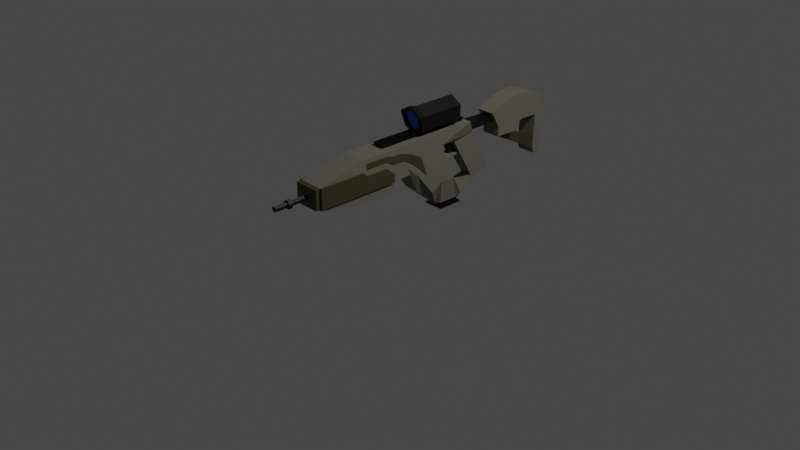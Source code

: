 # Source: gun.blend  (saved by Blender 3.4.6; exported with 4.5.12 LTS)
import bpy
from mathutils import Matrix  # noqa: F401  (used for matrix-valued properties, if any)

bpy.ops.wm.read_factory_settings(use_empty=True)
scene = bpy.context.scene
scene.name = 'Scene'

# ---- collections
col_collection = bpy.data.collections.new('Collection'); scene.collection.children.link(col_collection)

# ---- materials (node trees are filled in below, after node groups)
mat_black = bpy.data.materials.new('black')
mat_black.use_transparent_shadow = False
mat_scope_lense = bpy.data.materials.new('scope_lense')
mat_scope_lense.use_transparent_shadow = False
mat_gun_01 = bpy.data.materials.new('gun_01')
mat_gun_01.use_transparent_shadow = False
mat_gun_02 = bpy.data.materials.new('gun_02')
mat_gun_02.use_transparent_shadow = False

# ---- material node trees
mat_black.use_nodes = True; mat_black.node_tree.nodes.clear()
_N = mat_black.node_tree.nodes; _L = mat_black.node_tree.links
n0 = _N.new('ShaderNodeBsdfPrincipled'); n0.name = 'Principled BSDF'; n0.location = (10, 300)
n0.distribution = 'GGX'
n0.subsurface_method = 'RANDOM_WALK_SKIN'
n0.inputs[0].default_value = (0.0, 0.0, 0.0, 1.0)
n0.inputs[3].default_value = 1.45
n0.inputs[27].default_value = (0.0, 0.0, 0.0, 1.0)
n0.inputs[28].default_value = 1.0
n1 = _N.new('ShaderNodeOutputMaterial'); n1.name = 'Material Output'; n1.location = (300, 300)
_L.new(n0.outputs[0], n1.inputs[0])
n1.is_active_output = True
mat_scope_lense.use_nodes = True; mat_scope_lense.node_tree.nodes.clear()
_N = mat_scope_lense.node_tree.nodes; _L = mat_scope_lense.node_tree.links
n0 = _N.new('ShaderNodeBsdfPrincipled'); n0.name = 'Principled BSDF'; n0.location = (10, 300)
n0.distribution = 'GGX'
n0.subsurface_method = 'RANDOM_WALK_SKIN'
n0.inputs[0].default_value = (0.02001, 0.1525, 0.8276, 1.0)
n0.inputs[3].default_value = 1.45
n0.inputs[27].default_value = (0.0, 0.0, 0.0, 1.0)
n0.inputs[28].default_value = 1.0
n1 = _N.new('ShaderNodeOutputMaterial'); n1.name = 'Material Output'; n1.location = (300, 300)
_L.new(n0.outputs[0], n1.inputs[0])
n1.is_active_output = True
mat_gun_01.use_nodes = True; mat_gun_01.node_tree.nodes.clear()
_N = mat_gun_01.node_tree.nodes; _L = mat_gun_01.node_tree.links
n0 = _N.new('ShaderNodeBsdfPrincipled'); n0.name = 'Principled BSDF'; n0.location = (10, 300)
n0.distribution = 'GGX'
n0.subsurface_method = 'RANDOM_WALK_SKIN'
n0.inputs[0].default_value = (0.1375, 0.1336, 0.09488, 1.0)
n0.inputs[3].default_value = 1.45
n0.inputs[27].default_value = (0.0, 0.0, 0.0, 1.0)
n0.inputs[28].default_value = 1.0
n1 = _N.new('ShaderNodeOutputMaterial'); n1.name = 'Material Output'; n1.location = (300, 300)
_L.new(n0.outputs[0], n1.inputs[0])
n1.is_active_output = True
mat_gun_02.use_nodes = True; mat_gun_02.node_tree.nodes.clear()
_N = mat_gun_02.node_tree.nodes; _L = mat_gun_02.node_tree.links
n0 = _N.new('ShaderNodeBsdfPrincipled'); n0.name = 'Principled BSDF'; n0.location = (10, 300)
n0.distribution = 'GGX'
n0.subsurface_method = 'RANDOM_WALK_SKIN'
n0.inputs[0].default_value = (0.04445, 0.04152, 0.01778, 1.0)
n0.inputs[3].default_value = 1.45
n0.inputs[27].default_value = (0.0, 0.0, 0.0, 1.0)
n0.inputs[28].default_value = 1.0
n1 = _N.new('ShaderNodeOutputMaterial'); n1.name = 'Material Output'; n1.location = (300, 300)
_L.new(n0.outputs[0], n1.inputs[0])
n1.is_active_output = True

# ---- world
world_world = bpy.data.worlds.new('World'); scene.world = world_world
world_world.use_nodes = True; world_world.node_tree.nodes.clear()
_N = world_world.node_tree.nodes; _L = world_world.node_tree.links
n0 = _N.new('ShaderNodeOutputWorld'); n0.name = 'World Output'; n0.location = (300, 300)
n1 = _N.new('ShaderNodeBackground'); n1.name = 'Background'; n1.location = (10, 300)
n1.inputs[0].default_value = (0.05088, 0.05088, 0.05088, 1.0)
_L.new(n1.outputs[0], n0.inputs[0])
n0.is_active_output = True
world_world.color = (0.05088, 0.05088, 0.05088)
world_world.use_sun_shadow = False
world_world.sun_shadow_jitter_overblur = 0.0

# ---- cameras
cam_camera = bpy.data.cameras.new('Camera')
cam_camera.clip_end = 100.0
cam_camera.ortho_scale = 7.314

# ---- lights
light_light = bpy.data.lights.new('Light', 'POINT')
light_light.transmission_factor = 0.0
light_light.energy = 1000.0
light_light.shadow_soft_size = 0.1
light_light.shadow_maximum_resolution = 0.006
light_light.use_absolute_resolution = True

# ---- meshes
me_cylinder_001 = bpy.data.meshes.new('Cylinder.001')
me_cylinder_001.from_pydata([(0.0, 1.191, -0.9793), (0.0, 1.191, 3.15), (1.031, 0.5955, -0.9793), (1.031, 0.5955, 3.15), (1.031, -0.7663, -1.452), (1.031, -0.5955, 3.15), (0.0, -1.362, -1.452), (0.0, -1.191, 3.15), (-1.031, -0.7663, -1.452), (-1.031, -0.5955, 3.15), (-1.031, 0.5955, -0.9793), (-1.031, 0.5955, 3.15), (0.0, 1.191, -0.4178), (1.031, 0.5955, -0.4178), (1.031, -0.5955, -0.826), (0.0, -1.191, -0.826), (-1.031, -0.5955, -0.826), (-1.031, 0.5955, -0.4178), (0.0, 0.8168, -1.049), (0.729, 0.3959, -1.049), (0.729, -0.5667, -1.382), (0.0, -0.9876, -1.382), (-0.729, -0.5667, -1.382), (-0.729, 0.3959, -1.049), (0.0, 0.8168, -0.8518), (0.729, 0.3959, -0.8518), (0.729, -0.5667, -1.186), (0.0, -0.9876, -1.186), (-0.729, -0.5667, -1.186), (-0.729, 0.3959, -0.8518), (0.0, 0.8603, 3.15), (0.745, 0.4302, 3.15), (0.745, -0.4302, 3.15), (0.0, -0.8603, 3.15), (-0.745, -0.4302, 3.15), (-0.745, 0.4302, 3.15), (0.0, 0.8603, 3.015), (0.745, 0.4302, 3.015), (0.745, -0.4302, 3.015), (0.0, -0.8603, 3.015), (-0.745, -0.4302, 3.015), (-0.745, 0.4302, 3.015), (1.262, 3.845, -11.43), (1.261, 2.168, -11.43), (1.262, 3.845, -7.289), (1.261, 2.168, -7.29), (-1.262, 3.845, -11.43), (-1.261, 2.168, -11.43), (-1.262, 3.845, -7.289), (-1.261, 2.168, -7.29), (1.262, 3.845, -6.907), (1.261, 2.533, -6.908), (-1.262, 3.845, -6.907), (-1.261, 2.533, -6.908), (1.262, 3.843, -4.911), (1.261, 2.531, -4.912), (-1.262, 3.843, -4.911), (-1.261, 2.531, -4.912), (1.262, 3.842, -4.199), (1.261, 3.121, -4.2), (-1.262, 3.842, -4.199), (-1.261, 3.121, -4.2), (-1.081, 3.845, -7.289), (1.063, 3.845, -7.289), (1.063, 2.168, -7.29), (-1.08, 2.168, -7.29), (1.063, 3.845, -11.43), (-1.081, 3.845, -11.43), (-1.08, 2.168, -11.43), (1.063, 2.168, -11.43), (-1.081, 3.845, -6.907), (1.063, 3.845, -6.907), (1.063, 2.533, -6.908), (-1.08, 2.533, -6.908), (-1.081, 3.843, -4.911), (1.063, 3.843, -4.911), (1.063, 2.531, -4.912), (-1.08, 2.531, -4.912), (-1.081, 3.842, -4.199), (1.063, 3.842, -4.199), (1.063, 3.121, -4.2), (-1.08, 3.121, -4.2), (1.063, 2.168, -7.29), (-1.08, 2.168, -7.29), (-1.081, 3.97, -11.43), (1.063, 3.97, -11.43), (1.063, 4.72, -7.372), (-1.081, 4.72, -7.372), (1.063, 1.147, -7.29), (-1.08, 1.147, -7.29), (-1.08, 2.151, -11.43), (1.063, 2.151, -11.43), (1.063, 1.147, -6.908), (-1.08, 1.147, -6.908), (1.063, 1.142, -4.912), (-1.08, 1.142, -4.912), (1.063, 1.158, -4.2), (-1.08, 1.158, -4.2), (1.063, 1.147, -7.29), (-1.08, 1.147, -7.29), (1.063, 1.147, -7.29), (-1.08, 1.147, -7.29), (-1.08, 2.151, -11.43), (1.063, 2.151, -11.43), (-1.081, 4.741, -6.844), (1.063, 4.741, -6.844), (-1.081, 4.822, -4.723), (1.063, 4.822, -4.723), (-1.081, 3.884, -4.198), (1.063, 3.884, -4.198), (-1.08, 1.165, -3.664), (-1.08, 3.173, -2.692), (-1.081, 3.827, -2.389), (1.063, 3.827, -2.389), (1.063, 3.173, -2.692), (1.063, 1.165, -3.664), (-1.08, 1.16, -0.9041), (-1.08, 5.452, 1.075), (-0.8094, 7.495, 3.085), (0.7921, 7.495, 3.085), (1.063, 5.452, 1.075), (1.063, 1.16, -0.9041), (-1.08, 1.148, -2.731), (-1.08, 1.156, -1.811), (1.063, 1.156, -1.811), (1.063, 1.148, -2.731), (-0.5949, 5.639, -1.282), (-0.4466, 7.511, 0.9806), (-1.08, 6.189, 0.09575), (-1.08, 4.222, -1.504), (1.063, 6.189, 0.09575), (1.063, 4.222, -1.504), (0.4293, 7.511, 0.9806), (0.5776, 5.639, -1.282), (-1.08, 2.324, -0.3674), (1.063, 2.324, -0.3674), (-1.08, 1.165, 0.479), (-1.08, 5.456, 2.458), (-0.8094, 7.508, 3.258), (0.7921, 7.508, 3.258), (1.063, 5.456, 2.458), (1.063, 1.165, 0.479), (-1.08, 2.328, 1.016), (1.063, 2.328, 1.016), (-0.008684, 7.508, 3.258), (-0.008684, 5.456, 2.458), (1.063, 7.14, 3.343), (-1.081, 7.14, 3.343), (-0.008684, 7.14, 3.343), (1.063, 7.14, 3.343), (-1.081, 7.14, 3.343), (-0.008684, 7.14, 3.343), (-0.5438, 6.613, 5.327), (0.5264, 6.613, 5.327), (-0.008694, 6.613, 5.327), (0.5367, 6.221, 5.088), (-0.5544, 6.209, 5.081), (-0.008694, 6.208, 5.08), (-0.3768, 2.266, 4.996), (0.6011, 1.575, 4.592), (-1.08, 1.157, 4.317), (1.063, 1.157, 4.317), (-0.6557, 2.371, 5.028), (0.6383, 2.371, 5.028), (-0.008684, 2.328, 1.016), (-0.008694, 2.371, 5.028), (0.6383, 2.346, 2.728), (-0.6557, 2.346, 2.728), (-0.008694, 2.346, 2.728), (-0.5438, 5.905, 7.093), (0.5264, 5.905, 7.093), (-0.008694, 5.905, 7.093), (-0.6184, 1.575, 4.592), (0.3595, 2.266, 4.996), (-0.4287, 2.31, 7.81), (0.4113, 1.619, 7.405), (-0.4287, 1.619, 7.405), (0.4113, 2.31, 7.81), (-0.4287, 2.31, 7.81), (0.4113, 1.619, 7.405), (-0.4287, 1.619, 7.405), (0.4113, 2.31, 7.81), (-0.8257, 2.637, 8.001), (0.8084, 1.293, 7.214), (-0.8257, 1.293, 7.214), (0.8084, 2.637, 8.001), (-0.8257, 2.794, 13.61), (0.8084, 1.237, 13.6), (-0.8257, 1.237, 13.6), (0.8084, 2.794, 13.61), (-0.8257, 0.8083, 8.32), (-0.8257, 0.4238, 9.426), (-0.8257, 0.3144, 10.53), (-0.8257, 0.4051, 11.64), (-0.8257, 0.746, 12.75), (-0.8257, 2.768, 12.64), (-0.8257, 2.742, 11.91), (-0.8257, 2.716, 10.93), (-0.8257, 2.689, 9.955), (-0.8257, 2.663, 8.978), (0.8084, 2.768, 12.64), (0.8084, 2.742, 11.91), (0.8084, 2.716, 10.93), (0.8084, 2.689, 9.955), (0.8084, 2.663, 8.978), (0.8084, 0.746, 12.75), (0.8084, 0.4051, 11.64), (0.8084, 0.3144, 10.53), (0.8084, 0.4238, 9.426), (0.8084, 0.8083, 8.32), (-0.8257, 3.534, 7.977), (0.8084, 3.534, 7.977), (-0.8257, 2.962, 10.41), (-0.8257, 3.611, 10.03), (-0.8257, 3.56, 8.954), (0.8084, 2.962, 10.41), (0.8084, 3.611, 10.03), (0.8084, 3.56, 8.954), (-0.8257, 4.956, 13.55), (0.8084, 4.956, 13.55), (-0.8257, 4.93, 12.58), (0.8084, 4.93, 12.58), (-0.8257, 5.858, 13.53), (0.8084, 5.858, 13.53), (-0.8257, 5.831, 12.55), (0.8084, 5.831, 12.55), (-0.8257, 6.386, 13.32), (0.8084, 6.386, 13.32), (-0.8257, 6.359, 12.73), (0.8084, 6.359, 12.73), (-0.2954, 3.534, 7.977), (0.2781, 3.534, 7.977), (-0.2954, 3.611, 10.03), (-0.2954, 3.56, 8.954), (0.2781, 3.611, 10.03), (0.2781, 3.56, 8.954), (-0.1489, 5.93, 12.76), (0.1316, 5.93, 12.76), (-0.1489, 4.925, 12.78), (-0.1489, 5.452, 12.76), (0.1316, 4.925, 12.78), (0.1316, 5.452, 12.76), (-1.08, 3.795, 0.3113), (-1.08, 3.977, 0.3953), (-1.08, 3.8, 1.694), (-1.08, 3.982, 1.778), (1.063, 3.977, 0.3953), (1.063, 3.795, 0.3113), (1.063, 3.982, 1.778), (1.063, 3.8, 1.694), (-0.6493, 3.8, 1.694), (-0.6493, 3.982, 1.778), (0.632, 3.982, 1.778), (0.632, 3.8, 1.694), (-0.6493, 3.8, 1.694), (-0.6493, 3.982, 1.778), (0.632, 3.982, 1.778), (0.632, 3.8, 1.694), (-0.3955, 3.739, 3.817), (-0.3955, 3.921, 3.901), (0.3781, 3.921, 3.901), (0.3781, 3.739, 3.817), (-0.008684, 7.495, 3.321), (-0.8094, 7.503, 1.318), (0.7921, 7.503, 1.318), (-0.008684, 7.511, 0.9806), (-0.008684, 7.503, 1.107), (-0.543, 7.495, 3.321), (0.5256, 7.495, 3.321), (-0.008684, 7.495, 3.321), (-0.543, 7.503, 1.107), (0.5256, 7.503, 1.107), (-0.008684, 7.503, 1.107), (-0.543, 7.893, 3.489), (0.5256, 7.893, 3.489), (-0.008684, 7.893, 3.489), (-0.543, 7.901, 1.275), (0.5256, 7.901, 1.275), (-0.008684, 7.901, 1.275), (1.063, 3.845, -11.84), (-1.081, 3.845, -11.84), (-1.08, 2.168, -11.84), (1.063, 2.168, -11.84), (-3.177e-16, 2.828, -11.04), (-3.177e-16, 2.828, -11.51), (-0.2209, 2.988, -11.04), (-0.2209, 2.988, -11.51), (-0.1365, 3.248, -11.04), (-0.1365, 3.248, -11.51), (0.1365, 3.248, -11.04), (0.1365, 3.248, -11.51), (0.2209, 2.988, -11.04), (0.2209, 2.988, -11.51), (-3.177e-16, 2.828, -13.35), (-0.2209, 2.988, -13.35), (-0.1365, 3.248, -13.35), (0.1365, 3.248, -13.35), (0.2209, 2.988, -13.35), (-1.988e-09, 2.671, -13.35), (-0.3701, 2.94, -13.35), (-0.2287, 3.375, -13.35), (0.2287, 3.375, -13.35), (0.3701, 2.94, -13.35), (-1.988e-09, 2.671, -13.7), (-0.3701, 2.94, -13.7), (-0.2287, 3.375, -13.7), (0.2287, 3.375, -13.7), (0.3701, 2.94, -13.7), (9.976e-10, 2.819, -13.7), (-0.2298, 2.986, -13.7), (-0.142, 3.256, -13.7), (0.142, 3.256, -13.7), (0.2298, 2.986, -13.7), (9.976e-10, 2.819, -14.83), (-0.2298, 2.986, -14.83), (-0.142, 3.256, -14.83), (0.142, 3.256, -14.83), (0.2298, 2.986, -14.83), (-0.4145, 1.095, 4.018), (-0.4145, 1.342, 4.018), (-0.4145, 1.095, -4.753), (-0.4145, 1.342, -4.753), (0.4145, 1.095, 4.018), (0.4145, 1.342, 4.018), (0.4145, 1.095, -4.753), (0.4145, 1.342, -4.753), (-0.4145, 1.095, 4.018), (-0.4145, 1.342, 4.018), (-0.4145, 1.095, -4.753), (-0.4145, 1.342, -4.753), (0.4145, 1.095, 4.018), (0.4145, 1.342, 4.018), (0.4145, 1.095, -4.753), (0.4145, 1.342, -4.753), (-0.4145, 1.095, 4.018), (-0.4145, 1.095, -4.753), (0.4145, 1.095, 4.018), (0.4145, 1.095, -4.753), (-0.4145, 1.095, 4.018), (-0.4145, 1.095, -4.753), (0.4145, 1.095, 4.018), (0.4145, 1.095, -4.753), (-0.5312, 0.834, 4.018), (-0.5312, 0.834, -4.753), (0.5312, 0.834, 4.018), (0.5312, 0.834, -4.753), (-0.5312, 0.834, 4.018), (-0.5312, 0.834, -4.753), (0.5312, 0.834, 4.018), (0.5312, 0.834, -4.753), (-0.1331, 2.134, 3.085), (-0.1816, 3.803, 3.889), (-0.1266, 2.111, 2.103), (-0.1727, 3.843, 2.869), (0.1331, 2.134, 3.085), (0.1816, 3.803, 3.889), (0.1266, 2.111, 2.103), (0.1727, 3.843, 2.869), (-1.08, 1.735, -4.2), (-1.08, 2.389, -4.2), (-1.08, 1.554, -6.908), (-1.08, 2.016, -6.908), (-1.08, 2.013, -4.912), (-1.08, 1.55, -4.912), (-1.08, 1.755, -3.378), (-1.08, 2.424, -3.054), (-1.08, 3.076, -1.961), (-1.08, 2.051, -2.37), (-1.08, 4.313, -0.6148), (-1.08, 2.635, -1.25), (-1.08, 1.735, -4.2), (-1.08, 2.389, -4.2), (-1.08, 1.554, -6.908), (-1.08, 2.016, -6.908), (-1.08, 2.013, -4.912), (-1.08, 1.55, -4.912), (-1.08, 1.755, -3.378), (-1.08, 2.424, -3.054), (-1.08, 3.076, -1.961), (-1.08, 2.051, -2.37), (-1.08, 4.313, -0.6148), (-1.08, 2.635, -1.25), (-1.08, 1.735, -4.2), (-1.08, 2.389, -4.2), (-1.08, 1.554, -6.908), (-1.08, 2.016, -6.908), (-1.08, 2.013, -4.912), (-1.08, 1.55, -4.912), (-1.08, 1.755, -3.378), (-1.08, 2.424, -3.054), (-1.08, 3.076, -1.961), (-1.08, 2.051, -2.37), (-1.08, 4.313, -0.6148), (-1.08, 2.635, -1.25), (-1.08, 1.735, -4.2), (-1.08, 2.389, -4.2), (-1.08, 1.554, -6.908), (-1.08, 2.016, -6.908), (-1.08, 2.013, -4.912), (-1.08, 1.55, -4.912), (-1.122, 1.755, -3.378), (-1.122, 2.424, -3.054), (-1.122, 3.076, -1.961), (-1.122, 2.051, -2.37), (-1.122, 4.313, -0.6148), (-1.122, 2.635, -1.25), (-1.122, 1.735, -4.2), (-1.122, 2.389, -4.2), (-1.122, 1.554, -6.908), (-1.122, 2.016, -6.908), (-1.122, 2.013, -4.912), (-1.122, 1.55, -4.912), (1.063, 2.467, -4.2), (1.063, 1.813, -4.2), (1.063, 1.605, -4.912), (1.063, 2.068, -4.912), (1.063, 2.071, -6.908), (1.063, 1.609, -6.908), (1.063, 2.504, -3.016), (1.063, 1.834, -3.34), (1.063, 2.172, -2.322), (1.063, 3.197, -1.913), (1.063, 2.833, -1.175), (1.063, 4.511, -0.5397), (1.063, 2.467, -4.2), (1.063, 1.813, -4.2), (1.063, 1.605, -4.912), (1.063, 2.068, -4.912), (1.063, 2.071, -6.908), (1.063, 1.609, -6.908), (1.063, 2.504, -3.016), (1.063, 1.834, -3.34), (1.063, 2.172, -2.322), (1.063, 3.197, -1.913), (1.063, 2.833, -1.175), (1.063, 4.511, -0.5397), (1.095, 2.467, -4.2), (1.095, 1.813, -4.2), (1.095, 1.605, -4.912), (1.095, 2.068, -4.912), (1.095, 2.071, -6.908), (1.095, 1.609, -6.908), (1.095, 2.504, -3.016), (1.095, 1.834, -3.34), (1.095, 2.172, -2.322), (1.095, 3.197, -1.913), (1.095, 2.833, -1.175), (1.095, 4.511, -0.5397), (-0.8668, 7.893, 3.489), (0.8494, 7.893, 3.489), (-0.008684, 7.893, 3.489), (-0.8668, 7.901, 1.275), (0.8494, 7.901, 1.275), (-0.008684, 7.901, 1.275), (-0.8668, 8.038, 3.49), (0.8494, 8.038, 3.49), (-0.008684, 8.038, 3.49), (-0.8668, 8.045, 1.275), (0.8494, 8.045, 1.275), (-0.008684, 8.045, 1.275)], [(149, 151), (149, 146)], [(12, 1, 3, 13), (13, 3, 5, 14), (14, 5, 7, 15), (15, 7, 9, 16), (5, 3, 31, 32), (16, 9, 11, 17), (17, 11, 1, 12), (4, 6, 21, 20), (10, 17, 12, 0), (8, 16, 17, 10), (6, 15, 16, 8), (4, 14, 15, 6), (2, 13, 14, 4), (0, 12, 13, 2), (22, 23, 29, 28), (10, 0, 18, 23), (6, 8, 22, 21), (2, 4, 20, 19), (8, 10, 23, 22), (0, 2, 19, 18), (24, 25, 26, 27, 28, 29), (20, 21, 27, 26), (18, 19, 25, 24), (23, 18, 24, 29), (21, 22, 28, 27), (19, 20, 26, 25), (35, 34, 40, 41), (11, 9, 34, 35), (3, 1, 30, 31), (7, 5, 32, 33), (1, 11, 35, 30), (9, 7, 33, 34), (37, 36, 41, 40, 39, 38), (33, 32, 38, 39), (31, 30, 36, 37), (30, 35, 41, 36), (34, 33, 39, 40), (32, 31, 37, 38), (42, 43, 45, 44), (44, 45, 51, 50), (48, 49, 47, 46), (66, 69, 43, 42), (62, 48, 46, 67), (64, 45, 43, 69), (73, 53, 57, 77), (49, 48, 52, 53), (63, 44, 50, 71), (65, 49, 53, 73), (57, 56, 60, 61), (50, 51, 55, 54), (53, 52, 56, 57), (71, 50, 54, 75), (78, 81, 61, 60), (75, 54, 58, 79), (77, 57, 61, 81), (54, 55, 59, 58), (55, 76, 80, 59), (64, 69, 91, 88), (56, 74, 78, 60), (74, 70, 104, 106), (58, 59, 80, 79), (413, 96, 115, 419), (52, 70, 74, 56), (66, 63, 86, 85), (45, 64, 72, 51), (413, 414, 94, 96), (48, 62, 70, 52), (67, 66, 85, 84), (51, 72, 76, 55), (83, 65, 89, 99), (49, 65, 68, 47), (68, 65, 89, 90), (44, 63, 66, 42), (78, 74, 106, 108), (46, 47, 68, 67), (68, 69, 282, 281), (81, 78, 112, 111), (64, 82, 98, 88), (360, 363, 95, 93), (82, 83, 99, 98), (414, 417, 92, 94), (94, 95, 97, 96), (88, 89, 93, 92), (92, 93, 95, 94), (91, 90, 102, 103), (89, 88, 98, 99), (101, 100, 103, 102), (89, 88, 100, 101), (90, 89, 101, 102), (88, 91, 103, 100), (72, 64, 88, 92, 417, 416), (363, 358, 97, 95), (65, 73, 361, 360, 93, 89), (69, 68, 90, 91), (106, 107, 109, 108), (104, 105, 107, 106), (87, 86, 105, 104), (86, 87, 84, 85), (75, 79, 109, 107), (70, 62, 87, 104), (62, 67, 84, 87), (71, 75, 107, 105), (79, 78, 108, 109), (63, 71, 105, 86), (128, 127, 263, 118, 117), (124, 123, 116, 121), (78, 79, 113, 112), (359, 81, 111, 365), (79, 80, 114, 113), (96, 97, 110, 115), (135, 121, 141, 143), (118, 262, 119, 139, 144, 138), (123, 369, 368, 128, 117, 243, 242, 134, 116), (130, 423, 422, 124, 121, 135, 247, 246, 120), (132, 130, 120, 119, 264), (264, 119, 268, 271), (112, 113, 133, 126), (127, 126, 133, 132, 265), (113, 114, 131, 133), (133, 131, 130, 132), (419, 115, 125, 420), (420, 125, 124, 422), (365, 111, 129, 366), (366, 129, 128, 368), (115, 110, 122, 125), (125, 122, 123, 124), (111, 112, 126, 129), (129, 126, 127, 128), (148, 145, 137, 147), (137, 145, 140, 248, 249, 143, 141, 136, 142, 244, 245), (116, 134, 142, 136), (121, 116, 136, 141), (119, 120, 140, 146, 139), (247, 135, 143, 249), (243, 117, 137, 245), (134, 135, 143, 164, 142), (117, 118, 138, 147, 137), (144, 139, 153, 154), (139, 146, 155, 153), (146, 140, 145, 148), (150, 151, 157, 156), (147, 150, 156), (154, 157, 156, 152), (153, 155, 157, 154), (158, 172, 176, 174), (148, 157, 155, 146), (162, 160, 172, 158), (138, 144, 154, 152), (161, 163, 173, 159), (147, 138, 152, 156), (141, 143, 166, 163, 161), (141, 136, 160, 161), (166, 163, 170, 153, 155), (136, 142, 167, 162, 160), (168, 166, 155, 153, 154, 157), (142, 164, 168, 167), (164, 143, 166, 168), (154, 153, 170, 171), (152, 154, 171, 169), (162, 167, 156, 152, 169), (165, 162, 169, 171), (167, 168, 157, 154, 152, 156), (163, 165, 171, 170), (163, 162, 158, 173), (160, 161, 159, 172), (174, 176, 180, 178), (173, 158, 174, 177), (159, 173, 177, 175), (172, 159, 175, 176), (179, 181, 185, 183), (177, 174, 178, 181), (175, 177, 181, 179), (176, 175, 179, 180), (195, 194, 188, 186), (180, 179, 183, 184), (178, 180, 184, 182), (181, 178, 182, 185), (189, 186, 188, 187), (195, 186, 218, 220), (205, 200, 189, 187), (194, 205, 187, 188), (184, 183, 209, 190), (190, 209, 208, 191), (191, 208, 207, 192), (192, 207, 206, 193), (193, 206, 205, 194), (183, 185, 204, 209), (209, 204, 203, 208), (208, 203, 202, 207), (207, 202, 201, 206), (206, 201, 200, 205), (182, 199, 214, 210), (197, 202, 215, 212), (203, 204, 217, 216), (202, 197, 196, 201), (201, 196, 195, 200), (182, 184, 190, 199), (199, 190, 191, 198), (198, 191, 192, 197), (197, 192, 193, 196), (196, 193, 194, 195), (214, 213, 232, 233), (216, 217, 235, 234), (216, 213, 212, 215), (198, 197, 212, 213), (185, 182, 210, 211), (202, 203, 216, 215), (199, 198, 213, 214), (204, 185, 211, 217), (220, 218, 222, 224), (186, 189, 219, 218), (200, 195, 220, 221), (189, 200, 221, 219), (223, 225, 229, 227), (219, 221, 225, 223), (218, 219, 223, 222), (221, 220, 224, 225), (229, 228, 226, 227), (222, 223, 227, 226), (225, 224, 228, 229), (224, 222, 226, 228), (234, 235, 241, 240), (232, 234, 240, 238), (217, 211, 231, 235), (211, 210, 230, 231), (210, 214, 233, 230), (213, 216, 234, 232), (237, 236, 239, 241), (241, 239, 238, 240), (235, 231, 237, 241), (231, 230, 236, 237), (233, 232, 238, 239), (230, 233, 239, 236), (134, 242, 244, 142), (242, 243, 245, 244), (120, 246, 248, 140), (246, 247, 249, 248), (245, 248, 252, 251), (248, 249, 253, 252), (244, 245, 251, 250), (244, 249, 253, 250), (252, 253, 257, 256), (250, 253, 257, 254), (250, 251, 255, 254), (251, 252, 256, 255), (254, 257, 261, 258), (254, 255, 259, 258), (255, 256, 260, 259), (256, 257, 261, 260), (263, 266, 272, 270), (127, 265, 266, 263), (265, 132, 264, 266), (268, 269, 275, 274), (269, 267, 273, 275), (262, 118, 267, 269), (266, 264, 271, 272), (119, 262, 269, 268), (118, 263, 270, 267), (277, 274, 449, 452), (276, 278, 453, 451), (270, 272, 278, 276), (271, 268, 274, 277), (267, 270, 276, 273), (272, 271, 277, 278), (280, 281, 282, 279), (66, 67, 280, 279), (67, 68, 281, 280), (69, 66, 279, 282), (283, 284, 286, 285), (285, 286, 288, 287), (287, 288, 290, 289), (288, 286, 294, 295), (289, 290, 292, 291), (291, 292, 284, 283), (283, 285, 287, 289, 291), (297, 296, 301, 302), (284, 292, 297, 293), (286, 284, 293, 294), (290, 288, 295, 296), (292, 290, 296, 297), (298, 302, 307, 303), (295, 294, 299, 300), (293, 297, 302, 298), (296, 295, 300, 301), (294, 293, 298, 299), (307, 306, 311, 312), (301, 300, 305, 306), (299, 298, 303, 304), (302, 301, 306, 307), (300, 299, 304, 305), (308, 312, 317, 313), (305, 304, 309, 310), (303, 307, 312, 308), (306, 305, 310, 311), (304, 303, 308, 309), (314, 313, 317, 316, 315), (311, 310, 315, 316), (309, 308, 313, 314), (312, 311, 316, 317), (310, 309, 314, 315), (318, 320, 321, 319), (320, 324, 325, 321), (324, 322, 323, 325), (322, 318, 319, 323), (326, 328, 339, 338), (325, 323, 319, 321), (326, 327, 329, 328), (328, 329, 333, 332), (332, 333, 331, 330), (330, 331, 327, 326), (328, 332, 341, 339), (333, 329, 327, 331), (337, 335, 343, 345), (334, 336, 344, 342), (318, 322, 336, 334), (332, 330, 340, 341), (324, 320, 335, 337), (330, 326, 338, 340), (320, 318, 334, 335), (322, 324, 337, 336), (343, 342, 344, 345), (347, 349, 348, 346), (341, 340, 348, 349), (338, 339, 347, 346), (336, 337, 345, 344), (335, 334, 342, 343), (340, 338, 346, 348), (339, 341, 349, 347), (350, 351, 353, 352), (352, 353, 357, 356), (356, 357, 355, 354), (354, 355, 351, 350), (352, 356, 354, 350), (357, 353, 351, 355), (122, 367, 369, 123), (367, 366, 368, 369), (110, 364, 367, 122), (364, 365, 366, 367), (97, 358, 364, 110), (358, 359, 365, 364), (77, 81, 359, 362), (362, 359, 358, 363), (73, 77, 362, 361), (361, 362, 363, 360), (364, 358, 370, 376), (368, 366, 378, 380), (361, 362, 374, 373), (365, 359, 371, 377), (367, 364, 376, 379), (360, 363, 375, 372), (362, 359, 371, 374), (366, 365, 377, 378), (369, 367, 379, 381), (363, 358, 370, 375), (373, 374, 386, 385), (377, 371, 383, 389), (379, 376, 388, 391), (372, 375, 387, 384), (374, 371, 383, 386), (378, 377, 389, 390), (381, 379, 391, 393), (375, 370, 382, 387), (376, 370, 382, 388), (380, 378, 390, 392), (385, 386, 398, 397), (386, 383, 395, 398), (384, 387, 399, 396), (387, 382, 394, 399), (390, 389, 401, 402), (393, 391, 403, 405), (397, 398, 410, 409), (392, 390, 402, 404), (396, 399, 411, 408), (396, 397, 409, 408), (398, 395, 407, 410), (391, 388, 400, 403), (392, 393, 405, 404), (399, 394, 406, 411), (403, 400, 406, 411, 408, 409, 410, 407, 401, 402, 404, 405), (131, 421, 423, 130), (415, 416, 428, 427), (114, 418, 421, 131), (414, 413, 425, 426), (76, 72, 416, 415), (423, 421, 433, 435), (80, 76, 415, 412), (416, 417, 429, 428), (80, 412, 418, 114), (419, 420, 432, 431), (433, 430, 442, 445), (429, 426, 438, 441), (430, 424, 436, 442), (432, 434, 446, 444), (427, 428, 440, 439), (420, 422, 434, 432), (418, 412, 424, 430), (417, 414, 426, 429), (421, 418, 430, 433), (413, 419, 431, 425), (422, 423, 435, 434), (412, 415, 427, 424), (445, 444, 446, 447), (442, 443, 444, 445), (439, 440, 441, 438), (436, 439, 438, 437), (436, 437, 443, 442), (425, 431, 443, 437), (434, 435, 447, 446), (424, 427, 439, 436), (428, 429, 441, 440), (431, 432, 444, 443), (435, 433, 445, 447), (426, 425, 437, 438), (450, 448, 454, 456), (453, 452, 458, 459), (273, 276, 451, 448), (278, 277, 452, 453), (275, 273, 448, 450), (274, 275, 450, 449), (459, 458, 455, 456), (457, 459, 456, 454), (449, 450, 456, 455), (451, 453, 459, 457), (452, 449, 455, 458), (448, 451, 457, 454)])
me_cylinder_001.polygons.foreach_set('material_index', [0, 0, 0, 0, 0, 0, 0, 0, 0, 0, 0, 0, 0, 0, 0, 0, 0, 0, 0, 0, 1, 0, 0, 0, 0, 0, 0, 0, 0, 0, 0, 0, 1, 0, 0, 0, 0, 0, 3, 3, 3, 3, 3, 3, 3, 3, 3, 3, 3, 3, 3, 3, 3, 3, 3, 3, 3, 2, 3, 2, 3, 2, 3, 2, 3, 2, 3, 2, 3, 0, 3, 2, 3, 2, 3, 3, 2, 0, 2, 0, 2, 2, 2, 2, 0, 0, 2, 0, 0, 0, 2, 2, 2, 0, 2, 2, 2, 2, 2, 2, 2, 2, 2, 2, 2, 2, 2, 2, 2, 2, 2, 2, 2, 2, 2, 2, 2, 2, 2, 2, 2, 2, 2, 2, 2, 2, 2, 2, 2, 2, 2, 2, 2, 2, 2, 0, 2, 2, 2, 2, 2, 0, 0, 0, 0, 2, 2, 2, 2, 2, 2, 2, 2, 2, 2, 2, 2, 2, 2, 2, 2, 2, 2, 2, 2, 0, 0, 0, 0, 2, 0, 0, 0, 2, 2, 2, 2, 0, 2, 2, 2, 2, 2, 2, 2, 2, 2, 2, 2, 2, 2, 2, 2, 2, 2, 2, 2, 2, 2, 2, 2, 2, 2, 2, 2, 2, 2, 2, 2, 2, 0, 2, 2, 2, 2, 0, 2, 2, 0, 2, 2, 3, 3, 2, 0, 2, 0, 0, 0, 3, 3, 3, 3, 2, 2, 2, 2, 0, 2, 2, 0, 0, 0, 0, 0, 2, 2, 2, 2, 0, 2, 2, 0, 0, 0, 0, 0, 2, 0, 0, 0, 0, 0, 0, 3, 3, 3, 3, 0, 0, 0, 0, 0, 0, 0, 0, 0, 0, 0, 0, 0, 0, 0, 0, 0, 0, 0, 0, 0, 0, 0, 0, 0, 0, 0, 0, 0, 0, 0, 0, 0, 0, 0, 0, 0, 0, 0, 0, 0, 0, 0, 0, 0, 0, 0, 0, 0, 0, 0, 0, 0, 0, 0, 0, 0, 0, 0, 0, 0, 0, 0, 0, 0, 0, 2, 2, 2, 2, 2, 3, 2, 2, 2, 2, 2, 2, 2, 2, 2, 2, 2, 2, 2, 2, 2, 2, 2, 2, 2, 2, 2, 2, 2, 2, 2, 2, 2, 2, 3, 3, 3, 3, 3, 3, 3, 3, 3, 3, 3, 2, 2, 2, 2, 2, 2, 2, 2, 2, 2, 3, 3, 3, 3, 3, 2, 2, 2, 2, 2, 2, 2, 3, 3, 3, 3, 3, 3, 3, 3, 3, 3, 3, 3, 0, 0, 0, 0, 0, 0, 0, 0, 0, 0, 0, 0])
_uv = me_cylinder_001.uv_layers.new(name='UVMap')
_uv.uv.foreach_set('vector', [1.0, 0.568, 1.0, 1.0, 0.8333, 1.0, 0.8333, 0.568, 0.8333, 0.568, 0.8333, 1.0, 0.6667, 1.0, 0.6667, 0.568, 0.6667, 0.568, 0.6667, 1.0, 0.5, 1.0, 0.5, 0.568, 0.5, 0.568, 0.5, 1.0, 0.3333, 1.0, 0.3333, 0.568, 0.6667, 1.0, 0.8333, 1.0, 0.8333, 1.0, 0.6667, 1.0, 0.3333, 0.568, 0.3333, 1.0, 0.1667, 1.0, 0.1667, 0.568, 0.1667, 0.568, 0.1667, 1.0, -8.941e-08, 1.0, -8.941e-08, 0.568, 0.6667, 0.5, 0.5, 0.5, 0.5, 0.5, 0.6667, 0.5, 0.1667, 0.5, 0.1667, 0.568, -8.941e-08, 0.568, -8.941e-08, 0.5, 0.3333, 0.5, 0.3333, 0.568, 0.1667, 0.568, 0.1667, 0.5, 0.5, 0.5, 0.5, 0.568, 0.3333, 0.568, 0.3333, 0.5, 0.6667, 0.5, 0.6667, 0.568, 0.5, 0.568, 0.5, 0.5, 0.8333, 0.5, 0.8333, 0.568, 0.6667, 0.568, 0.6667, 0.5, 1.0, 0.5, 1.0, 0.568, 0.8333, 0.568, 0.8333, 0.5, 0.3333, 0.5, 0.1667, 0.5, 0.1667, 0.5, 0.3333, 0.5, 0.1667, 0.5, -8.941e-08, 0.5, -8.941e-08, 0.5, 0.1667, 0.5, 0.5, 0.5, 0.3333, 0.5, 0.3333, 0.5, 0.5, 0.5, 0.8333, 0.5, 0.6667, 0.5, 0.6667, 0.5, 0.8333, 0.5, 0.3333, 0.5, 0.1667, 0.5, 0.1667, 0.5, 0.3333, 0.5, 1.0, 0.5, 0.8333, 0.5, 0.8333, 0.5, 1.0, 0.5, 0.75, 0.49, 0.9578, 0.37, 0.9578, 0.13, 0.75, 0.01, 0.5422, 0.13, 0.5422, 0.37, 0.6667, 0.5, 0.5, 0.5, 0.5, 0.5, 0.6667, 0.5, 1.0, 0.5, 0.8333, 0.5, 0.8333, 0.5, 1.0, 0.5, 0.1667, 0.5, -8.941e-08, 0.5, -8.941e-08, 0.5, 0.1667, 0.5, 0.5, 0.5, 0.3333, 0.5, 0.3333, 0.5, 0.5, 0.5, 0.8333, 0.5, 0.6667, 0.5, 0.6667, 0.5, 0.8333, 0.5, 0.1667, 1.0, 0.3333, 1.0, 0.3333, 1.0, 0.1667, 1.0, 0.1667, 1.0, 0.3333, 1.0, 0.3333, 1.0, 0.1667, 1.0, 0.8333, 1.0, 1.0, 1.0, 1.0, 1.0, 0.8333, 1.0, 0.5, 1.0, 0.6667, 1.0, 0.6667, 1.0, 0.5, 1.0, -8.941e-08, 1.0, 0.1667, 1.0, 0.1667, 1.0, -8.941e-08, 1.0, 0.3333, 1.0, 0.5, 1.0, 0.5, 1.0, 0.3333, 1.0, 0.4578, 0.37, 0.25, 0.49, 0.04215, 0.37, 0.04215, 0.13, 0.25, 0.01, 0.4578, 0.13, 0.5, 1.0, 0.6667, 1.0, 0.6667, 1.0, 0.5, 1.0, 0.8333, 1.0, 1.0, 1.0, 1.0, 1.0, 0.8333, 1.0, -8.941e-08, 1.0, 0.1667, 1.0, 0.1667, 1.0, -8.941e-08, 1.0, 0.3333, 1.0, 0.5, 1.0, 0.5, 1.0, 0.3333, 1.0, 0.6667, 1.0, 0.8333, 1.0, 0.8333, 1.0, 0.6667, 1.0, 0.375, 0.0, 0.625, 0.0, 0.625, 0.25, 0.375, 0.25, 0.375, 0.25, 0.625, 0.25, 0.625, 0.25, 0.375, 0.25, 0.375, 0.5, 0.625, 0.5, 0.625, 0.75, 0.375, 0.75, 0.375, 0.9167, 0.625, 0.9167, 0.625, 1.0, 0.375, 1.0, 0.2917, 0.5, 0.375, 0.5, 0.375, 0.75, 0.2917, 0.75, 0.7917, 0.5, 0.875, 0.5, 0.875, 0.75, 0.7917, 0.75, 0.7083, 0.5, 0.625, 0.5, 0.625, 0.5, 0.7083, 0.5, 0.625, 0.5, 0.375, 0.5, 0.375, 0.5, 0.625, 0.5, 0.2083, 0.5, 0.125, 0.5, 0.125, 0.5, 0.2083, 0.5, 0.7083, 0.5, 0.625, 0.5, 0.625, 0.5, 0.7083, 0.5, 0.625, 0.5, 0.375, 0.5, 0.375, 0.5, 0.625, 0.5, 0.375, 0.25, 0.625, 0.25, 0.625, 0.25, 0.375, 0.25, 0.625, 0.5, 0.375, 0.5, 0.375, 0.5, 0.625, 0.5, 0.2083, 0.5, 0.125, 0.5, 0.125, 0.5, 0.2083, 0.5, 0.375, 0.4167, 0.625, 0.4167, 0.625, 0.5, 0.375, 0.5, 0.2083, 0.5, 0.125, 0.5, 0.125, 0.5, 0.2083, 0.5, 0.7083, 0.5, 0.625, 0.5, 0.625, 0.5, 0.7083, 0.5, 0.375, 0.25, 0.625, 0.25, 0.625, 0.25, 0.375, 0.25, 0.875, 0.5, 0.7917, 0.5, 0.7917, 0.5, 0.875, 0.5, 0.7917, 0.5, 0.7917, 0.75, 0.7917, 0.75, 0.7917, 0.5, 0.375, 0.5, 0.2917, 0.5, 0.2917, 0.5, 0.375, 0.5, 0.2917, 0.5, 0.2917, 0.5, 0.2917, 0.5, 0.2917, 0.5, 0.375, 0.25, 0.625, 0.25, 0.625, 0.3333, 0.375, 0.3333, 0.7917, 0.5, 0.7917, 0.5, 0.7917, 0.5, 0.7917, 0.5, 0.375, 0.5, 0.2917, 0.5, 0.2917, 0.5, 0.375, 0.5, 0.2083, 0.75, 0.2083, 0.5, 0.2083, 0.5, 0.2083, 0.75, 0.875, 0.5, 0.7917, 0.5, 0.7917, 0.5, 0.875, 0.5, 0.7917, 0.5, 0.7917, 0.5, 0.7917, 0.5, 0.7917, 0.5, 0.375, 0.5, 0.2917, 0.5, 0.2917, 0.5, 0.375, 0.5, 0.375, 0.8333, 0.375, 0.9167, 0.375, 0.9167, 0.375, 0.8333, 0.875, 0.5, 0.7917, 0.5, 0.7917, 0.5, 0.875, 0.5, 0.0, 0.0, 0.0, 0.0, 0.0, 0.0, 0.0, 0.0, 0.625, 0.5, 0.7083, 0.5, 0.7083, 0.75, 0.625, 0.75, 0.7083, 0.75, 0.7083, 0.5, 0.7083, 0.5, 0.7083, 0.75, 0.125, 0.5, 0.2083, 0.5, 0.2083, 0.75, 0.125, 0.75, 0.2917, 0.5, 0.2917, 0.5, 0.2917, 0.5, 0.2917, 0.5, 0.375, 0.75, 0.625, 0.75, 0.625, 0.8333, 0.375, 0.8333, 0.625, 0.8333, 0.625, 0.9167, 0.625, 0.9167, 0.625, 0.8333, 0.625, 0.4167, 0.375, 0.4167, 0.375, 0.4167, 0.625, 0.4167, 0.0, 0.0, 0.0, 0.0, 0.0, 0.0, 0.0, 0.0, 0.7083, 0.5, 0.7083, 0.5, 0.7083, 0.5, 0.7083, 0.5, 0.0, 0.0, 0.0, 0.0, 0.0, 0.0, 0.0, 0.0, 0.7917, 0.5, 0.7917, 0.5, 0.7917, 0.5, 0.7917, 0.5, 0.7917, 0.5, 0.7083, 0.5, 0.7083, 0.5, 0.7917, 0.5, 0.7917, 0.5, 0.7083, 0.5, 0.7083, 0.5, 0.7917, 0.5, 0.7917, 0.5, 0.7083, 0.5, 0.7083, 0.5, 0.7917, 0.5, 0.625, 0.9167, 0.625, 0.8333, 0.625, 0.8333, 0.625, 0.9167, 0.7083, 0.5, 0.7917, 0.5, 0.7917, 0.5, 0.7083, 0.5, 0.7083, 0.5, 0.7917, 0.5, 0.7917, 0.75, 0.7083, 0.75, 0.7083, 0.5, 0.7917, 0.5, 0.7917, 0.5, 0.7083, 0.5, 0.7083, 0.75, 0.7083, 0.5, 0.7083, 0.5, 0.7083, 0.75, 0.7917, 0.5, 0.7917, 0.75, 0.7917, 0.75, 0.7917, 0.5, 0.7917, 0.5, 0.7917, 0.5, 0.7917, 0.5, 0.7917, 0.5, 0.7917, 0.5, 0.7917, 0.5, 0.7083, 0.5, 0.7083, 0.5, 0.7083, 0.5, 0.7083, 0.5, 0.7083, 0.5, 0.7083, 0.5, 0.7083, 0.5, 0.7083, 0.5, 0.7083, 0.5, 0.7083, 0.5, 0.625, 0.9167, 0.625, 0.8333, 0.625, 0.8333, 0.625, 0.9167, 0.2917, 0.5, 0.2083, 0.5, 0.2083, 0.5, 0.2917, 0.5, 0.2917, 0.5, 0.2083, 0.5, 0.2083, 0.5, 0.2917, 0.5, 0.2917, 0.5, 0.2083, 0.5, 0.2083, 0.5, 0.2917, 0.5, 0.2083, 0.5, 0.2917, 0.5, 0.2917, 0.75, 0.2083, 0.75, 0.2083, 0.5, 0.2083, 0.5, 0.2083, 0.5, 0.2083, 0.5, 0.2917, 0.5, 0.2917, 0.5, 0.2917, 0.5, 0.2917, 0.5, 0.2917, 0.5, 0.2917, 0.75, 0.2917, 0.75, 0.2917, 0.5, 0.2083, 0.5, 0.2083, 0.5, 0.2083, 0.5, 0.2083, 0.5, 0.375, 0.3333, 0.375, 0.4167, 0.375, 0.4167, 0.375, 0.3333, 0.2083, 0.5, 0.2083, 0.5, 0.2083, 0.5, 0.2083, 0.5, 0.625, 0.4167, 0.375, 0.4167, 0.375, 0.4167, 0.375, 0.4167, 0.625, 0.4167, 0.7917, 0.5, 0.7083, 0.5, 0.7083, 0.5, 0.7917, 0.5, 0.375, 0.4167, 0.375, 0.3333, 0.375, 0.3333, 0.375, 0.4167, 0.7083, 0.5, 0.7083, 0.5, 0.7083, 0.5, 0.7083, 0.5, 0.375, 0.3333, 0.625, 0.3333, 0.625, 0.3333, 0.375, 0.3333, 0.7917, 0.5, 0.7083, 0.5, 0.7083, 0.5, 0.7917, 0.5, 0.7917, 0.5, 0.7917, 0.5, 0.7917, 0.5, 0.7917, 0.5, 0.375, 0.4167, 0.375, 0.375, 0.375, 0.3333, 0.375, 0.3333, 0.375, 0.375, 0.375, 0.4167, 0.7083, 0.5, 0.7083, 0.5, 0.7083, 0.5, 0.7083, 0.5, 0.7083, 0.5, 0.7083, 0.5, 0.7083, 0.5, 0.7083, 0.5, 0.7083, 0.5, 0.7917, 0.5, 0.7917, 0.5, 0.7917, 0.5, 0.7917, 0.5, 0.7917, 0.5, 0.7917, 0.5, 0.7917, 0.5, 0.7917, 0.5, 0.7917, 0.5, 0.375, 0.3333, 0.625, 0.3333, 0.625, 0.3333, 0.375, 0.3333, 0.375, 0.3333, 0.375, 0.3333, 0.375, 0.3333, 0.375, 0.3333, 0.375, 0.3333, 0.375, 0.4167, 0.375, 0.3333, 0.375, 0.3333, 0.375, 0.4167, 0.375, 0.4167, 0.375, 0.4167, 0.375, 0.3333, 0.375, 0.3333, 0.375, 0.375, 0.375, 0.3333, 0.625, 0.3333, 0.625, 0.3333, 0.375, 0.3333, 0.375, 0.3333, 0.625, 0.3333, 0.625, 0.3333, 0.375, 0.3333, 0.7917, 0.5, 0.7917, 0.5, 0.7917, 0.5, 0.7917, 0.5, 0.7917, 0.5, 0.7917, 0.5, 0.7917, 0.5, 0.7917, 0.5, 0.7083, 0.5, 0.7083, 0.5, 0.7083, 0.5, 0.7083, 0.5, 0.7083, 0.5, 0.7083, 0.5, 0.7083, 0.5, 0.7083, 0.5, 0.7917, 0.5, 0.7083, 0.5, 0.7083, 0.5, 0.7917, 0.5, 0.7917, 0.5, 0.7083, 0.5, 0.7083, 0.5, 0.7917, 0.5, 0.625, 0.4167, 0.375, 0.4167, 0.375, 0.4167, 0.625, 0.4167, 0.625, 0.4167, 0.375, 0.4167, 0.375, 0.4167, 0.625, 0.4167, 0.4199, 0.375, 0.625, 0.375, 0.625, 0.4167, 0.4199, 0.4167, 0.625, 0.4167, 0.625, 0.375, 0.625, 0.3333, 0.625, 0.3333, 0.625, 0.3333, 0.625, 0.3333, 0.625, 0.3333, 0.625, 0.4167, 0.625, 0.4167, 0.625, 0.4167, 0.625, 0.4167, 0.7083, 0.5, 0.7083, 0.5, 0.7083, 0.5, 0.7083, 0.5, 0.7917, 0.5, 0.7083, 0.5, 0.7083, 0.5, 0.7917, 0.5, 0.375, 0.3333, 0.625, 0.3333, 0.625, 0.3333, 0.4199, 0.3333, 0.375, 0.3333, 0.7917, 0.5, 0.7917, 0.5, 0.7917, 0.5, 0.7917, 0.5, 0.7083, 0.5, 0.7083, 0.5, 0.7083, 0.5, 0.7083, 0.5, 0.0, 0.0, 0.0, 0.0, 0.0, 0.0, 0.0, 0.0, 0.0, 0.0, 0.625, 0.4167, 0.375, 0.4167, 0.375, 0.4167, 0.4199, 0.4167, 0.625, 0.4167, 0.375, 0.375, 0.375, 0.3333, 0.375, 0.3333, 0.375, 0.375, 0.375, 0.3333, 0.4199, 0.3333, 0.4199, 0.3333, 0.375, 0.3333, 0.4199, 0.3333, 0.625, 0.3333, 0.625, 0.375, 0.4199, 0.375, 0.0, 0.0, 0.0, 0.0, 0.0, 0.0, 0.0, 0.0, 0.0, 0.0, 0.0, 0.0, 0.0, 0.0, 0.375, 0.375, 0.4199, 0.375, 0.4144, 0.4167, 0.375, 0.4167, 0.375, 0.3333, 0.4199, 0.3333, 0.4199, 0.375, 0.375, 0.375, 0.625, 0.4167, 0.625, 0.4167, 0.625, 0.4167, 0.625, 0.4167, 0.4199, 0.375, 0.4199, 0.375, 0.4199, 0.3333, 0.4199, 0.3333, 0.625, 0.4167, 0.625, 0.4167, 0.625, 0.4167, 0.625, 0.4167, 0.375, 0.4167, 0.375, 0.375, 0.375, 0.375, 0.375, 0.4167, 0.7917, 0.5, 0.7917, 0.5, 0.7917, 0.5, 0.7917, 0.5, 0.4199, 0.4167, 0.375, 0.4167, 0.375, 0.4167, 0.4144, 0.4167, 0.7917, 0.5, 0.7917, 0.5, 0.7917, 0.5, 0.7917, 0.5, 0.7917, 0.5, 0.625, 0.3333, 0.625, 0.4167, 0.625, 0.4167, 0.625, 0.3333, 0.7917, 0.5, 0.7917, 0.5, 0.7917, 0.5, 0.7917, 0.5, 0.7917, 0.5, 0.625, 0.4167, 0.625, 0.4167, 0.625, 0.4167, 0.625, 0.4167, 0.625, 0.4167, 0.0, 0.0, 0.0, 0.0, 0.0, 0.0, 0.0, 0.0, 0.0, 0.0, 0.0, 0.0, 0.0, 0.0, 0.0, 0.0, 0.0, 0.0, 0.0, 0.0, 0.0, 0.0, 0.0, 0.0, 0.0, 0.0, 0.0, 0.0, 0.0, 0.0, 0.0, 0.0, 0.0, 0.0, 0.0, 0.0, 0.0, 0.0, 0.0, 0.0, 0.0, 0.0, 0.0, 0.0, 0.625, 0.4167, 0.625, 0.4167, 0.625, 0.4167, 0.625, 0.4167, 0.625, 0.4167, 0.0, 0.0, 0.0, 0.0, 0.0, 0.0, 0.0, 0.0, 0.0, 0.0, 0.0, 0.0, 0.0, 0.0, 0.0, 0.0, 0.0, 0.0, 0.0, 0.0, 0.0, 0.0, 0.0, 0.0, 0.0, 0.0, 0.0, 0.0, 0.0, 0.0, 0.0, 0.0, 0.0, 0.0, 0.0, 0.0, 0.625, 0.4167, 0.625, 0.3333, 0.625, 0.3333, 0.625, 0.4167, 0.625, 0.4167, 0.625, 0.4167, 0.625, 0.4167, 0.625, 0.4167, 0.0, 0.0, 0.0, 0.0, 0.0, 0.0, 0.0, 0.0, 0.7917, 0.5, 0.7917, 0.5, 0.7917, 0.5, 0.7917, 0.5, 0.625, 0.4167, 0.625, 0.3333, 0.625, 0.3333, 0.625, 0.4167, 0.7917, 0.5, 0.7917, 0.5, 0.7917, 0.5, 0.7917, 0.5, 0.0, 0.0, 0.0, 0.0, 0.0, 0.0, 0.0, 0.0, 0.7917, 0.5, 0.7917, 0.5, 0.7917, 0.5, 0.7917, 0.5, 0.625, 0.4167, 0.625, 0.3333, 0.625, 0.3333, 0.625, 0.4167, 0.625, 0.4167, 0.625, 0.4167, 0.625, 0.4167, 0.625, 0.4167, 0.625, 0.4167, 0.625, 0.3333, 0.625, 0.3333, 0.625, 0.4167, 0.625, 0.4167, 0.625, 0.4167, 0.625, 0.4167, 0.625, 0.4167, 0.0, 0.0, 0.0, 0.0, 0.0, 0.0, 0.0, 0.0, 0.7917, 0.5, 0.625, 0.4167, 0.625, 0.4167, 0.625, 0.3333, 0.625, 0.4167, 0.625, 0.4167, 0.625, 0.4167, 0.625, 0.4167, 0.7917, 0.5, 0.7917, 0.5, 0.7917, 0.5, 0.7917, 0.5, 0.625, 0.4167, 0.625, 0.3333, 0.625, 0.3333, 0.625, 0.4167, 0.625, 0.4167, 0.625, 0.3333, 0.625, 0.3333, 0.625, 0.4167, 0.625, 0.4167, 0.625, 0.3333, 0.625, 0.3333, 0.625, 0.4167, 0.625, 0.4167, 0.625, 0.3333, 0.625, 0.3333, 0.625, 0.4167, 0.625, 0.4167, 0.625, 0.3333, 0.625, 0.3333, 0.625, 0.4167, 0.625, 0.4167, 0.625, 0.3333, 0.625, 0.3333, 0.625, 0.4167, 0.7917, 0.5, 0.7917, 0.5, 0.7917, 0.5, 0.7917, 0.5, 0.7917, 0.5, 0.7917, 0.5, 0.7917, 0.5, 0.7917, 0.5, 0.7917, 0.5, 0.7917, 0.5, 0.7917, 0.5, 0.7917, 0.5, 0.7917, 0.5, 0.7917, 0.5, 0.7917, 0.5, 0.7917, 0.5, 0.7917, 0.5, 0.7917, 0.5, 0.7917, 0.5, 0.7917, 0.5, 0.625, 0.4167, 0.625, 0.4167, 0.625, 0.4167, 0.625, 0.4167, 0.0, 0.0, 0.0, 0.0, 0.0, 0.0, 0.0, 0.0, 0.7917, 0.5, 0.7917, 0.5, 0.7917, 0.5, 0.7917, 0.5, 0.0, 0.0, 0.0, 0.0, 0.0, 0.0, 0.0, 0.0, 0.0, 0.0, 0.0, 0.0, 0.0, 0.0, 0.0, 0.0, 0.625, 0.4167, 0.625, 0.4167, 0.625, 0.4167, 0.625, 0.4167, 0.625, 0.4167, 0.625, 0.4167, 0.625, 0.4167, 0.625, 0.4167, 0.625, 0.4167, 0.625, 0.4167, 0.625, 0.4167, 0.625, 0.4167, 0.625, 0.4167, 0.625, 0.4167, 0.625, 0.4167, 0.625, 0.4167, 0.625, 0.4167, 0.625, 0.4167, 0.625, 0.4167, 0.625, 0.4167, 0.625, 0.4167, 0.625, 0.4167, 0.625, 0.4167, 0.625, 0.4167, 0.7917, 0.5, 0.7917, 0.5, 0.7917, 0.5, 0.7917, 0.5, 0.0, 0.0, 0.0, 0.0, 0.0, 0.0, 0.0, 0.0, 0.625, 0.4167, 0.625, 0.4167, 0.625, 0.4167, 0.625, 0.4167, 0.0, 0.0, 0.0, 0.0, 0.0, 0.0, 0.0, 0.0, 0.7917, 0.5, 0.7917, 0.5, 0.7917, 0.5, 0.7917, 0.5, 0.625, 0.4167, 0.625, 0.4167, 0.625, 0.4167, 0.625, 0.4167, 0.7917, 0.5, 0.7917, 0.5, 0.7917, 0.5, 0.7917, 0.5, 0.625, 0.4167, 0.625, 0.4167, 0.625, 0.4167, 0.625, 0.4167, 0.625, 0.4167, 0.7917, 0.5, 0.7917, 0.5, 0.625, 0.4167, 0.0, 0.0, 0.0, 0.0, 0.0, 0.0, 0.0, 0.0, 0.7917, 0.5, 0.7917, 0.5, 0.7917, 0.5, 0.7917, 0.5, 0.7917, 0.5, 0.7917, 0.5, 0.7917, 0.5, 0.7917, 0.5, 0.7917, 0.5, 0.7917, 0.5, 0.7917, 0.5, 0.7917, 0.5, 0.625, 0.4167, 0.7917, 0.5, 0.7917, 0.5, 0.625, 0.4167, 0.0, 0.0, 0.0, 0.0, 0.0, 0.0, 0.0, 0.0, 0.0, 0.0, 0.0, 0.0, 0.0, 0.0, 0.0, 0.0, 0.625, 0.4167, 0.7917, 0.5, 0.7917, 0.5, 0.625, 0.4167, 0.0, 0.0, 0.0, 0.0, 0.0, 0.0, 0.0, 0.0, 0.625, 0.4167, 0.625, 0.4167, 0.625, 0.4167, 0.625, 0.4167, 0.7917, 0.5, 0.7917, 0.5, 0.7917, 0.5, 0.7917, 0.5, 0.0, 0.0, 0.0, 0.0, 0.0, 0.0, 0.0, 0.0, 0.7917, 0.5, 0.7917, 0.5, 0.7917, 0.5, 0.7917, 0.5, 0.0, 0.0, 0.0, 0.0, 0.0, 0.0, 0.0, 0.0, 0.625, 0.4167, 0.625, 0.4167, 0.625, 0.4167, 0.625, 0.4167, 0.0, 0.0, 0.0, 0.0, 0.0, 0.0, 0.0, 0.0, 0.0, 0.0, 0.0, 0.0, 0.0, 0.0, 0.0, 0.0, 0.0, 0.0, 0.0, 0.0, 0.0, 0.0, 0.0, 0.0, 0.7917, 0.5, 0.7917, 0.5, 0.7917, 0.5, 0.7917, 0.5, 0.0, 0.0, 0.0, 0.0, 0.0, 0.0, 0.0, 0.0, 0.625, 0.4167, 0.625, 0.4167, 0.625, 0.4167, 0.625, 0.4167, 0.625, 0.4167, 0.625, 0.4167, 0.625, 0.4167, 0.625, 0.4167, 0.7083, 0.5, 0.7083, 0.5, 0.7083, 0.5, 0.7083, 0.5, 0.7083, 0.5, 0.7083, 0.5, 0.7083, 0.5, 0.7083, 0.5, 0.7917, 0.5, 0.7917, 0.5, 0.7917, 0.5, 0.7917, 0.5, 0.7917, 0.5, 0.7917, 0.5, 0.7917, 0.5, 0.7917, 0.5, 0.0, 0.0, 0.0, 0.0, 0.0, 0.0, 0.0, 0.0, 0.625, 0.3333, 0.625, 0.3333, 0.625, 0.3333, 0.625, 0.3333, 0.625, 0.4167, 0.625, 0.4167, 0.625, 0.4167, 0.625, 0.4167, 0.0, 0.0, 0.0, 0.0, 0.0, 0.0, 0.0, 0.0, 0.625, 0.3333, 0.625, 0.3333, 0.625, 0.3333, 0.625, 0.3333, 0.0, 0.0, 0.0, 0.0, 0.0, 0.0, 0.0, 0.0, 0.625, 0.4167, 0.625, 0.4167, 0.625, 0.4167, 0.625, 0.4167, 0.0, 0.0, 0.0, 0.0, 0.0, 0.0, 0.0, 0.0, 0.0, 0.0, 0.0, 0.0, 0.0, 0.0, 0.0, 0.0, 0.625, 0.4167, 0.625, 0.4167, 0.625, 0.4167, 0.625, 0.4167, 0.0, 0.0, 0.0, 0.0, 0.0, 0.0, 0.0, 0.0, 0.625, 0.3333, 0.625, 0.3333, 0.625, 0.3333, 0.625, 0.3333, 0.375, 0.4167, 0.375, 0.375, 0.375, 0.375, 0.375, 0.4167, 0.375, 0.4167, 0.375, 0.375, 0.375, 0.375, 0.375, 0.4167, 0.375, 0.375, 0.375, 0.3333, 0.375, 0.3333, 0.375, 0.375, 0.375, 0.3333, 0.375, 0.375, 0.375, 0.375, 0.375, 0.3333, 0.375, 0.375, 0.375, 0.4167, 0.375, 0.4167, 0.375, 0.375, 0.375, 0.375, 0.375, 0.4167, 0.375, 0.4167, 0.375, 0.375, 0.375, 0.375, 0.375, 0.3333, 0.375, 0.3333, 0.375, 0.375, 0.375, 0.3333, 0.375, 0.375, 0.375, 0.375, 0.375, 0.3333, 0.375, 0.4167, 0.375, 0.4167, 0.375, 0.4167, 0.375, 0.4167, 0.375, 0.3333, 0.375, 0.3333, 0.375, 0.3333, 0.375, 0.3333, 0.375, 0.4167, 0.375, 0.375, 0.375, 0.375, 0.375, 0.4167, 0.375, 0.4167, 0.375, 0.375, 0.375, 0.375, 0.375, 0.4167, 0.375, 0.3333, 0.375, 0.3333, 0.375, 0.3333, 0.375, 0.3333, 0.375, 0.4167, 0.375, 0.4167, 0.375, 0.4167, 0.375, 0.4167, 0.375, 0.375, 0.375, 0.3333, 0.375, 0.3333, 0.375, 0.375, 0.375, 0.8333, 0.625, 0.8333, 0.625, 0.9167, 0.375, 0.9167, 0.375, 0.9167, 0.375, 0.8333, 0.375, 0.8333, 0.375, 0.9167, 0.375, 0.8333, 0.625, 0.8333, 0.625, 0.8333, 0.375, 0.8333, 0.625, 0.9167, 0.375, 0.9167, 0.375, 0.9167, 0.625, 0.9167, 1.0, 0.5, 1.0, 1.0, 0.8, 1.0, 0.8, 0.5, 0.8, 0.5, 0.8, 1.0, 0.6, 1.0, 0.6, 0.5, 0.6, 0.5, 0.6, 1.0, 0.4, 1.0, 0.4, 0.5, 0.6, 1.0, 0.8, 1.0, 0.8, 1.0, 0.6, 1.0, 0.4, 0.5, 0.4, 1.0, 0.2, 1.0, 0.2, 0.5, 0.2, 0.5, 0.2, 1.0, 2.98e-08, 1.0, 2.98e-08, 0.5, 0.75, 0.49, 0.9783, 0.3242, 0.8911, 0.05584, 0.6089, 0.05584, 0.5217, 0.3242, 0.2, 1.0, 0.4, 1.0, 0.4, 1.0, 0.2, 1.0, 2.98e-08, 1.0, 0.2, 1.0, 0.2, 1.0, 2.98e-08, 1.0, 0.8, 1.0, 1.0, 1.0, 1.0, 1.0, 0.8, 1.0, 0.4, 1.0, 0.6, 1.0, 0.6, 1.0, 0.4, 1.0, 0.2, 1.0, 0.4, 1.0, 0.4, 1.0, 0.2, 1.0, 2.98e-08, 1.0, 0.2, 1.0, 0.2, 1.0, 2.98e-08, 1.0, 0.6, 1.0, 0.8, 1.0, 0.8, 1.0, 0.6, 1.0, 2.98e-08, 1.0, 0.2, 1.0, 0.2, 1.0, 2.98e-08, 1.0, 0.4, 1.0, 0.6, 1.0, 0.6, 1.0, 0.4, 1.0, 0.8, 1.0, 1.0, 1.0, 1.0, 1.0, 0.8, 1.0, 0.2, 1.0, 0.4, 1.0, 0.4, 1.0, 0.2, 1.0, 0.4, 1.0, 0.6, 1.0, 0.6, 1.0, 0.4, 1.0, 0.8, 1.0, 1.0, 1.0, 1.0, 1.0, 0.8, 1.0, 0.2, 1.0, 0.4, 1.0, 0.4, 1.0, 0.2, 1.0, 0.6, 1.0, 0.8, 1.0, 0.8, 1.0, 0.6, 1.0, 2.98e-08, 1.0, 0.2, 1.0, 0.2, 1.0, 2.98e-08, 1.0, 0.6, 1.0, 0.8, 1.0, 0.8, 1.0, 0.6, 1.0, 2.98e-08, 1.0, 0.2, 1.0, 0.2, 1.0, 2.98e-08, 1.0, 0.4, 1.0, 0.6, 1.0, 0.6, 1.0, 0.4, 1.0, 0.8, 1.0, 1.0, 1.0, 1.0, 1.0, 0.8, 1.0, 0.4783, 0.3242, 0.25, 0.49, 0.02175, 0.3242, 0.1089, 0.05584, 0.3911, 0.05584, 0.4, 1.0, 0.6, 1.0, 0.6, 1.0, 0.4, 1.0, 0.8, 1.0, 1.0, 1.0, 1.0, 1.0, 0.8, 1.0, 0.2, 1.0, 0.4, 1.0, 0.4, 1.0, 0.2, 1.0, 0.6, 1.0, 0.8, 1.0, 0.8, 1.0, 0.6, 1.0, 0.375, 0.0, 0.375, 0.25, 0.625, 0.25, 0.625, 0.0, 0.375, 0.25, 0.375, 0.5, 0.625, 0.5, 0.625, 0.25, 0.375, 0.5, 0.375, 0.75, 0.625, 0.75, 0.625, 0.5, 0.375, 0.75, 0.375, 1.0, 0.625, 1.0, 0.625, 0.75, 0.375, 0.0, 0.375, 0.25, 0.375, 0.25, 0.375, 0.0, 0.625, 0.5, 0.625, 0.75, 0.875, 0.75, 0.875, 0.5, 0.375, 0.0, 0.625, 0.0, 0.625, 0.25, 0.375, 0.25, 0.375, 0.25, 0.625, 0.25, 0.625, 0.5, 0.375, 0.5, 0.375, 0.5, 0.625, 0.5, 0.625, 0.75, 0.375, 0.75, 0.375, 0.75, 0.625, 0.75, 0.625, 1.0, 0.375, 1.0, 0.375, 0.25, 0.375, 0.5, 0.375, 0.5, 0.375, 0.25, 0.625, 0.5, 0.875, 0.5, 0.875, 0.75, 0.625, 0.75, 0.375, 0.5, 0.375, 0.25, 0.375, 0.25, 0.375, 0.5, 0.375, 1.0, 0.375, 0.75, 0.375, 0.75, 0.375, 1.0, 0.375, 1.0, 0.375, 0.75, 0.375, 0.75, 0.375, 1.0, 0.375, 0.5, 0.375, 0.75, 0.375, 0.75, 0.375, 0.5, 0.375, 0.5, 0.375, 0.25, 0.375, 0.25, 0.375, 0.5, 0.375, 0.75, 0.375, 1.0, 0.375, 1.0, 0.375, 0.75, 0.375, 0.25, 0.375, 0.0, 0.375, 0.0, 0.375, 0.25, 0.375, 0.75, 0.375, 0.5, 0.375, 0.5, 0.375, 0.75, 0.125, 0.5, 0.125, 0.75, 0.375, 0.75, 0.375, 0.5, 0.125, 0.5, 0.375, 0.5, 0.375, 0.75, 0.125, 0.75, 0.375, 0.5, 0.375, 0.75, 0.375, 0.75, 0.375, 0.5, 0.375, 0.0, 0.375, 0.25, 0.375, 0.25, 0.375, 0.0, 0.375, 0.75, 0.375, 0.5, 0.375, 0.5, 0.375, 0.75, 0.375, 0.25, 0.375, 0.0, 0.375, 0.0, 0.375, 0.25, 0.375, 0.75, 0.375, 1.0, 0.375, 1.0, 0.375, 0.75, 0.375, 0.25, 0.375, 0.5, 0.375, 0.5, 0.375, 0.25, 0.375, 0.0, 0.625, 0.0, 0.625, 0.1277, 0.375, 0.25, 0.375, 0.25, 0.625, 0.1277, 0.625, 0.6223, 0.375, 0.5, 0.375, 0.5, 0.625, 0.6223, 0.625, 0.75, 0.375, 0.75, 0.375, 0.75, 0.625, 0.75, 0.625, 1.0, 0.375, 1.0, 0.125, 0.5, 0.375, 0.5, 0.375, 0.75, 0.125, 0.75, 0.625, 0.6223, 0.875, 0.6223, 0.875, 0.75, 0.625, 0.75, 0.7083, 0.5, 0.7083, 0.5, 0.7083, 0.5, 0.7083, 0.5, 0.7083, 0.5, 0.7083, 0.5, 0.7083, 0.5, 0.7083, 0.5, 0.7083, 0.5, 0.7083, 0.5, 0.7083, 0.5, 0.7083, 0.5, 0.7083, 0.5, 0.7083, 0.5, 0.7083, 0.5, 0.7083, 0.5, 0.7083, 0.5, 0.7083, 0.5, 0.7083, 0.5, 0.7083, 0.5, 0.7083, 0.5, 0.7083, 0.5, 0.7083, 0.5, 0.7083, 0.5, 0.7083, 0.5, 0.7083, 0.5, 0.7083, 0.5, 0.7083, 0.5, 0.7083, 0.5, 0.7083, 0.5, 0.7083, 0.5, 0.7083, 0.5, 0.7083, 0.5, 0.7083, 0.5, 0.7083, 0.5, 0.7083, 0.5, 0.7083, 0.5, 0.7083, 0.5, 0.7083, 0.5, 0.7083, 0.5, 0.7083, 0.5, 0.7083, 0.5, 0.7083, 0.5, 0.7083, 0.5, 0.7083, 0.5, 0.7083, 0.5, 0.7083, 0.5, 0.7083, 0.5, 0.7083, 0.5, 0.7083, 0.5, 0.7083, 0.5, 0.7083, 0.5, 0.7083, 0.5, 0.7083, 0.5, 0.7083, 0.5, 0.7083, 0.5, 0.7083, 0.5, 0.7083, 0.5, 0.7083, 0.5, 0.7083, 0.5, 0.7083, 0.5, 0.7083, 0.5, 0.7083, 0.5, 0.7083, 0.5, 0.7083, 0.5, 0.7083, 0.5, 0.7083, 0.5, 0.7083, 0.5, 0.7083, 0.5, 0.7083, 0.5, 0.7083, 0.5, 0.7083, 0.5, 0.7083, 0.5, 0.7083, 0.5, 0.7083, 0.5, 0.7083, 0.5, 0.7083, 0.5, 0.7083, 0.5, 0.7083, 0.5, 0.7083, 0.5, 0.7083, 0.5, 0.7083, 0.5, 0.7083, 0.5, 0.7083, 0.5, 0.7083, 0.5, 0.7083, 0.5, 0.7083, 0.5, 0.7083, 0.5, 0.7083, 0.5, 0.7083, 0.5, 0.7083, 0.5, 0.7083, 0.5, 0.7083, 0.5, 0.7083, 0.5, 0.7083, 0.5, 0.7083, 0.5, 0.7083, 0.5, 0.7083, 0.5, 0.7083, 0.5, 0.7083, 0.5, 0.7083, 0.5, 0.7083, 0.5, 0.7083, 0.5, 0.7083, 0.5, 0.7083, 0.5, 0.7083, 0.5, 0.7083, 0.5, 0.7083, 0.5, 0.7083, 0.5, 0.7083, 0.5, 0.7083, 0.5, 0.7083, 0.5, 0.7083, 0.5, 0.7083, 0.5, 0.7083, 0.5, 0.7083, 0.5, 0.7083, 0.5, 0.7083, 0.5, 0.7083, 0.5, 0.7083, 0.5, 0.7083, 0.5, 0.7083, 0.5, 0.7083, 0.5, 0.7083, 0.5, 0.7083, 0.5, 0.7083, 0.5, 0.7083, 0.5, 0.7083, 0.5, 0.7083, 0.5, 0.7083, 0.5, 0.7083, 0.5, 0.7083, 0.5, 0.7083, 0.5, 0.7083, 0.5, 0.7083, 0.5, 0.7083, 0.5, 0.7083, 0.5, 0.7083, 0.5, 0.7083, 0.5, 0.7083, 0.5, 0.7083, 0.5, 0.7083, 0.5, 0.7083, 0.5, 0.7083, 0.5, 0.7083, 0.5, 0.7083, 0.5, 0.7083, 0.5, 0.7083, 0.5, 0.7083, 0.5, 0.7083, 0.5, 0.7083, 0.5, 0.7083, 0.5, 0.7083, 0.5, 0.7083, 0.5, 0.7083, 0.5, 0.7083, 0.5, 0.0, 0.0, 0.0, 0.0, 0.0, 0.0, 0.0, 0.0, 0.7083, 0.5, 0.7083, 0.5, 0.7083, 0.5, 0.7083, 0.5, 0.7083, 0.5, 0.7083, 0.5, 0.7083, 0.5, 0.7083, 0.5, 0.0, 0.0, 0.0, 0.0, 0.0, 0.0, 0.0, 0.0, 0.7083, 0.5, 0.7083, 0.5, 0.7083, 0.5, 0.7083, 0.5, 0.7083, 0.5, 0.7083, 0.5, 0.7083, 0.5, 0.7083, 0.5, 0.7083, 0.5, 0.0, 0.0, 0.7083, 0.5, 0.7083, 0.5, 0.7083, 0.5, 0.7083, 0.5, 0.7083, 0.5, 0.0, 0.0, 0.7917, 0.5, 0.7917, 0.5, 0.7917, 0.5, 0.7917, 0.5, 0.7917, 0.5, 0.7917, 0.5, 0.7917, 0.5, 0.7917, 0.5, 0.7917, 0.5, 0.7917, 0.5, 0.7917, 0.5, 0.7917, 0.5, 0.7917, 0.5, 0.7917, 0.5, 0.7917, 0.5, 0.7917, 0.5, 0.7917, 0.5, 0.7917, 0.5, 0.7917, 0.5, 0.7917, 0.5, 0.7917, 0.5, 0.7917, 0.5, 0.7917, 0.5, 0.7917, 0.5, 0.7917, 0.5, 0.7917, 0.5, 0.7917, 0.5, 0.7917, 0.5, 0.7917, 0.5, 0.7917, 0.5, 0.7917, 0.5, 0.7917, 0.5, 0.7917, 0.5, 0.7917, 0.5, 0.7917, 0.5, 0.7917, 0.5, 0.7917, 0.5, 0.7917, 0.5, 0.7917, 0.5, 0.7917, 0.5, 0.7917, 0.5, 0.7917, 0.5, 0.7917, 0.5, 0.7917, 0.5, 0.7917, 0.5, 0.7917, 0.5, 0.7917, 0.5, 0.7917, 0.5, 0.7917, 0.5, 0.7917, 0.5, 0.7917, 0.5, 0.7917, 0.5, 0.7917, 0.5, 0.7917, 0.5, 0.7917, 0.5, 0.7917, 0.5, 0.7917, 0.5, 0.7917, 0.5, 0.7917, 0.5, 0.7917, 0.5, 0.7917, 0.5, 0.7917, 0.5, 0.7917, 0.5, 0.7917, 0.5, 0.7917, 0.5, 0.7917, 0.5, 0.7917, 0.5, 0.7917, 0.5, 0.7917, 0.5, 0.7917, 0.5, 0.7917, 0.5, 0.7917, 0.5, 0.7917, 0.5, 0.7917, 0.5, 0.7917, 0.5, 0.7917, 0.5, 0.7917, 0.5, 0.7917, 0.5, 0.7917, 0.5, 0.7917, 0.5, 0.7917, 0.5, 0.7917, 0.5, 0.7917, 0.5, 0.7917, 0.5, 0.7917, 0.5, 0.7917, 0.5, 0.7917, 0.5, 0.7917, 0.5, 0.7917, 0.5, 0.7917, 0.5, 0.7917, 0.5, 0.7917, 0.5, 0.7917, 0.5, 0.7917, 0.5, 0.7917, 0.5, 0.7917, 0.5, 0.7917, 0.5, 0.7917, 0.5, 0.7917, 0.5, 0.7917, 0.5, 0.7917, 0.5, 0.7917, 0.5, 0.7917, 0.5, 0.7917, 0.5, 0.7917, 0.5, 0.7917, 0.5, 0.7917, 0.5, 0.7917, 0.5, 0.7917, 0.5, 0.7917, 0.5, 0.7917, 0.5, 0.7917, 0.5, 0.7917, 0.5, 0.7917, 0.5, 0.7917, 0.5, 0.7917, 0.5, 0.7917, 0.5, 0.7917, 0.5, 0.7917, 0.5, 0.7917, 0.5, 0.7917, 0.5, 0.7917, 0.5, 0.7917, 0.5, 0.7917, 0.5, 0.7917, 0.5, 0.7917, 0.5, 0.7917, 0.5, 0.7917, 0.5, 0.7917, 0.5, 0.7917, 0.5, 0.7917, 0.5, 0.7917, 0.5, 0.7917, 0.5, 0.7917, 0.5, 0.7917, 0.5, 0.7917, 0.5, 0.375, 0.375, 0.375, 0.4167, 0.375, 0.4167, 0.375, 0.375, 0.375, 0.375, 0.375, 0.3333, 0.375, 0.3333, 0.375, 0.375, 0.375, 0.4167, 0.375, 0.4167, 0.375, 0.4167, 0.375, 0.4167, 0.375, 0.375, 0.375, 0.3333, 0.375, 0.3333, 0.375, 0.375, 0.375, 0.375, 0.375, 0.4167, 0.375, 0.4167, 0.375, 0.375, 0.375, 0.3333, 0.375, 0.375, 0.375, 0.375, 0.375, 0.3333, 0.375, 0.375, 0.375, 0.3333, 0.375, 0.3333, 0.375, 0.375, 0.375, 0.4167, 0.375, 0.375, 0.375, 0.375, 0.375, 0.4167, 0.375, 0.3333, 0.375, 0.375, 0.375, 0.375, 0.375, 0.3333, 0.375, 0.4167, 0.375, 0.375, 0.375, 0.375, 0.375, 0.4167, 0.375, 0.3333, 0.375, 0.3333, 0.375, 0.3333, 0.375, 0.3333, 0.375, 0.4167, 0.375, 0.4167, 0.375, 0.4167, 0.375, 0.4167])
me_cylinder_001.materials.append(mat_black)
me_cylinder_001.materials.append(mat_scope_lense)
me_cylinder_001.materials.append(mat_gun_01)
me_cylinder_001.materials.append(mat_gun_02)
me_cylinder_001.update()

# ---- objects
ob_light = bpy.data.objects.new('Light', light_light)
ob_camera = bpy.data.objects.new('Camera', cam_camera)
ob_cylinder_001 = bpy.data.objects.new('Cylinder.001', me_cylinder_001)

# ---- transforms, parenting, visibility, modifiers, constraints
ob_light.location = (4.076, 1.005, 5.904)
ob_light.rotation_euler = (0.6503, 0.05522, 1.866)
ob_light.lock_rotations_4d = False
ob_light.empty_display_type = 'ARROWS'
ob_light.color = (0.0, 0.0, 0.0, 0.0)
ob_light.lineart.crease_threshold = 0.0
ob_camera.location = (7.359, -6.926, 4.958)
ob_camera.rotation_euler = (1.109, 0.0, 0.8149)
ob_camera.lock_rotations_4d = False
ob_camera.empty_display_type = 'ARROWS'
ob_camera.color = (0.0, 0.0, 0.0, 0.0)
ob_camera.display_type = 'WIRE'
ob_camera.lineart.crease_threshold = 0.0
ob_cylinder_001.location = (0.0, 0.3244, 1.004)
ob_cylinder_001.rotation_euler = (1.571, 0.0, 0.0)
ob_cylinder_001.scale = (-0.1266, -0.1266, -0.1266)

# ---- collection membership
col_collection.objects.link(ob_light)
col_collection.objects.link(ob_camera)
col_collection.objects.link(ob_cylinder_001)

# ---- scene / render settings (as saved in the file)
scene.camera = ob_camera
scene.frame_start = 1; scene.frame_end = 250; scene.frame_set(1)
scene.render.engine = 'BLENDER_EEVEE_NEXT'
scene.cycles.sampling_pattern = 'TABULATED_SOBOL'
scene.cycles.use_light_tree = False
scene.view_settings.view_transform = 'Filmic'
bpy.context.view_layer.update()
